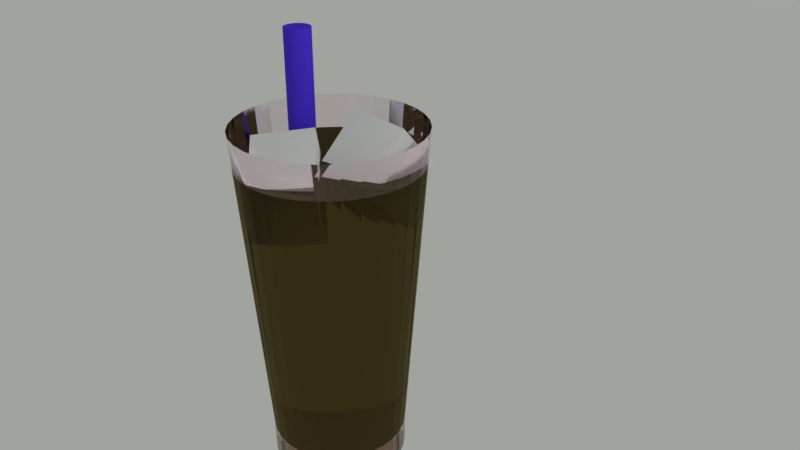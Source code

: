 # Source: fapcold.blend  (saved by Blender 2.79.0; exported with 4.5.12 LTS)
import bpy
from mathutils import Matrix  # noqa: F401  (used for matrix-valued properties, if any)

bpy.ops.wm.read_factory_settings(use_empty=True)
scene = bpy.context.scene
scene.name = 'Scene'

# ---- collections
col_collection_1 = bpy.data.collections.new('Collection 1'); scene.collection.children.link(col_collection_1)

# ---- materials (node trees are filled in below, after node groups)
mat_material_001 = bpy.data.materials.new('Material.001')
mat_material_001.alpha_threshold = 0.0
mat_material_001.diffuse_color = (0.1941, 0.1479, 0.8, 1.0)
mat_material_001.roughness = 0.5
mat_glass = bpy.data.materials.new('glass')
mat_glass.alpha_threshold = 0.0
mat_glass.diffuse_color = (0.772, 0.7596, 0.8, 1.0)
mat_glass.roughness = 0.5
mat_wine = bpy.data.materials.new('wine')
mat_wine.alpha_threshold = 0.0
mat_wine.diffuse_color = (0.8, 0.4977, 0.2147, 1.0)
mat_wine.specular_color = (1.0, 0.581, 0.1989)
mat_wine.roughness = 0.5

# ---- material node trees
mat_material_001.use_nodes = True; mat_material_001.node_tree.nodes.clear()
_N = mat_material_001.node_tree.nodes; _L = mat_material_001.node_tree.links
n0 = _N.new('ShaderNodeOutputMaterial'); n0.name = 'Material Output'; n0.location = (300, 300)
n1 = _N.new('ShaderNodeBsdfDiffuse'); n1.name = 'Diffuse BSDF'; n1.location = (10, 300)
n1.inputs[0].default_value = (0.0821, 0.0414, 0.8, 1.0)
_L.new(n1.outputs[0], n0.inputs[0])
n0.is_active_output = True
mat_glass.use_nodes = True; mat_glass.node_tree.nodes.clear()
_N = mat_glass.node_tree.nodes; _L = mat_glass.node_tree.links
n0 = _N.new('ShaderNodeMixShader'); n0.name = 'Mix Shader'; n0.location = (-12, 305)
n1 = _N.new('ShaderNodeBsdfAnisotropic'); n1.name = 'Glossy BSDF'; n1.location = (-415, 116)
n1.distribution = 'GGX'
n1.inputs[0].default_value = (0.8, 0.7571, 0.7385, 1.0)
n1.inputs[1].default_value = 0.1414
n2 = _N.new('ShaderNodeLayerWeight'); n2.name = 'Layer Weight'; n2.location = (-423, 367)
n2.inputs[0].default_value = 0.15
n3 = _N.new('ShaderNodeOutputMaterial'); n3.name = 'Material Output'; n3.location = (492, 306)
n4 = _N.new('ShaderNodeMixShader'); n4.name = 'Mix Shader.001'; n4.location = (229, 302)
n4.inputs[0].default_value = 1.0
n5 = _N.new('ShaderNodeBsdfGlass'); n5.name = 'Glass BSDF'; n5.location = (49, 145)
n5.distribution = 'BECKMANN'
n5.inputs[0].default_value = (1.0, 0.8918, 0.9388, 1.0)
n5.inputs[1].default_value = 0.1
n5.inputs[2].default_value = 1.45
n6 = _N.new('ShaderNodeBsdfDiffuse'); n6.name = 'Diffuse BSDF'; n6.location = (-417, 242)
n6.inputs[0].default_value = (0.4017, 0.4116, 0.4116, 1.0)
_L.new(n6.outputs[0], n0.inputs[1])
_L.new(n0.outputs[0], n4.inputs[1])
_L.new(n2.outputs[1], n0.inputs[0])
_L.new(n1.outputs[0], n0.inputs[2])
_L.new(n4.outputs[0], n3.inputs[0])
_L.new(n5.outputs[0], n4.inputs[2])
n3.is_active_output = True
mat_wine.use_nodes = True; mat_wine.node_tree.nodes.clear()
_N = mat_wine.node_tree.nodes; _L = mat_wine.node_tree.links
n0 = _N.new('ShaderNodeMixShader'); n0.name = 'Mix Shader'; n0.location = (-12, 305)
n1 = _N.new('ShaderNodeBsdfDiffuse'); n1.name = 'Diffuse BSDF'; n1.location = (-417, 242)
n1.inputs[0].default_value = (0.162, 0.06848, 0.02315, 1.0)
n2 = _N.new('ShaderNodeBsdfAnisotropic'); n2.name = 'Glossy BSDF'; n2.location = (-415, 116)
n2.distribution = 'GGX'
n2.inputs[1].default_value = 0.1414
n3 = _N.new('ShaderNodeLayerWeight'); n3.name = 'Layer Weight'; n3.location = (-423, 367)
n3.inputs[0].default_value = 0.15
n4 = _N.new('ShaderNodeOutputMaterial'); n4.name = 'Material Output'; n4.location = (492, 306)
n5 = _N.new('ShaderNodeMixShader'); n5.name = 'Mix Shader.001'; n5.location = (229, 302)
n5.inputs[0].default_value = 1.0
n6 = _N.new('ShaderNodeBsdfGlass'); n6.name = 'Glass BSDF'; n6.location = (49, 145)
n6.distribution = 'BECKMANN'
n6.inputs[0].default_value = (0.2932, 0.2505, 0.1353, 1.0)
n6.inputs[1].default_value = 0.1
n6.inputs[2].default_value = 1.45
_L.new(n1.outputs[0], n0.inputs[1])
_L.new(n0.outputs[0], n5.inputs[1])
_L.new(n3.outputs[1], n0.inputs[0])
_L.new(n2.outputs[0], n0.inputs[2])
_L.new(n5.outputs[0], n4.inputs[0])
_L.new(n6.outputs[0], n5.inputs[2])
n4.is_active_output = True

# ---- world
world_world = bpy.data.worlds.new('World'); scene.world = world_world
world_world.use_nodes = True; world_world.node_tree.nodes.clear()
_N = world_world.node_tree.nodes; _L = world_world.node_tree.links
n0 = _N.new('ShaderNodeOutputWorld'); n0.name = 'World Output'; n0.location = (300, 300)
n1 = _N.new('ShaderNodeBackground'); n1.name = 'Background'; n1.location = (10, 300)
n1.inputs[0].default_value = (0.3512, 0.3672, 0.3422, 1.0)
_L.new(n1.outputs[0], n0.inputs[0])
n0.is_active_output = True
world_world.color = (0.05088, 0.05088, 0.05088)
world_world.use_sun_shadow = False
world_world.sun_shadow_jitter_overblur = 0.0
world_world.cycles.sampling_method = 'MANUAL'

# ---- cameras
cam_camera = bpy.data.cameras.new('Camera')
cam_camera.clip_end = 100.0
cam_camera.lens = 35.0
cam_camera.sensor_width = 32.0
cam_camera.sensor_height = 18.0
cam_camera.ortho_scale = 7.314
cam_camera.dof.focus_distance = 0.0

# ---- lights
light_lamp = bpy.data.lights.new('Lamp', 'POINT')
light_lamp.transmission_factor = 0.0
light_lamp.cutoff_distance = 30.0
light_lamp.energy = 100.0
light_lamp.shadow_buffer_clip_start = 1.001
light_lamp.shadow_soft_size = 0.1
light_lamp.shadow_maximum_resolution = 0.006
light_lamp.use_absolute_resolution = True

# ---- meshes
me_cylinder = bpy.data.meshes.new('Cylinder')
me_cylinder.from_pydata([(-0.9898, 0.3821, -1.866), (-0.9898, 0.3821, -1.369), (-0.9413, 0.3773, -1.866), (-0.9413, 0.3773, -1.369), (-0.8947, 0.3632, -1.866), (-0.8947, 0.3632, -1.369), (-0.8518, 0.3402, -1.866), (-0.8518, 0.3402, -1.369), (-0.8142, 0.3093, -1.866), (-0.8142, 0.3093, -1.369), (-0.7833, 0.2717, -1.866), (-0.7833, 0.2717, -1.369), (-0.7603, 0.2287, -1.866), (-0.7603, 0.2287, -1.369), (-0.7462, 0.1822, -1.866), (-0.7462, 0.1822, -1.369), (-0.7414, 0.1337, -1.866), (-0.7414, 0.1337, -1.369), (-0.7462, 0.08525, -1.866), (-0.7462, 0.08525, -1.369), (-0.7603, 0.03866, -1.866), (-0.7603, 0.03866, -1.369), (-0.7833, -0.004284, -1.866), (-0.7833, -0.004284, -1.369), (-0.8142, -0.04192, -1.866), (-0.8142, -0.04192, -1.369), (-0.8518, -0.07281, -1.866), (-0.8518, -0.07281, -1.369), (-0.8947, -0.09576, -1.866), (-0.8947, -0.09576, -1.369), (-0.9413, -0.1099, -1.866), (-0.9413, -0.1099, -1.369), (-0.9898, -0.1147, -1.866), (-0.9898, -0.1147, -1.369), (-1.038, -0.1099, -1.866), (-1.038, -0.1099, -1.369), (-1.085, -0.09576, -1.866), (-1.085, -0.09576, -1.369), (-1.128, -0.07281, -1.866), (-1.128, -0.07281, -1.369), (-1.165, -0.04192, -1.866), (-1.165, -0.04192, -1.369), (-1.196, -0.004284, -1.866), (-1.196, -0.004284, -1.369), (-1.219, 0.03866, -1.866), (-1.219, 0.03866, -1.369), (-1.233, 0.08525, -1.866), (-1.233, 0.08525, -1.369), (-1.238, 0.1337, -1.866), (-1.238, 0.1337, -1.369), (-1.233, 0.1822, -1.866), (-1.233, 0.1822, -1.369), (-1.219, 0.2287, -1.866), (-1.219, 0.2287, -1.369), (-1.196, 0.2717, -1.866), (-1.196, 0.2717, -1.369), (-1.165, 0.3093, -1.866), (-1.165, 0.3093, -1.369), (-1.128, 0.3402, -1.866), (-1.128, 0.3402, -1.369), (-1.085, 0.3632, -1.866), (-1.085, 0.3632, -1.369), (-1.038, 0.3773, -1.866), (-1.038, 0.3773, -1.369), (-0.9898, 0.3821, 0.4891), (-0.9413, 0.3773, 0.4891), (-0.8947, 0.3632, 0.4891), (-0.8518, 0.3402, 0.4891), (-0.8142, 0.3093, 0.4891), (-0.7833, 0.2717, 0.4891), (-0.7603, 0.2287, 0.4891), (-0.7462, 0.1822, 0.4891), (-0.7414, 0.1337, 0.4891), (-0.7462, 0.08525, 0.4891), (-0.7603, 0.03866, 0.4891), (-0.7833, -0.004284, 0.4891), (-0.8142, -0.04192, 0.4891), (-0.8518, -0.07281, 0.4891), (-0.8947, -0.09576, 0.4891), (-0.9413, -0.1099, 0.4891), (-0.9898, -0.1147, 0.4891), (-1.038, -0.1099, 0.4891), (-1.085, -0.09576, 0.4891), (-1.128, -0.07281, 0.4891), (-1.165, -0.04192, 0.4891), (-1.196, -0.004284, 0.4891), (-1.219, 0.03866, 0.4891), (-1.233, 0.08525, 0.4891), (-1.238, 0.1337, 0.4891), (-1.233, 0.1822, 0.4891), (-1.219, 0.2287, 0.4891), (-1.196, 0.2717, 0.4891), (-1.165, 0.3093, 0.4891), (-1.128, 0.3402, 0.4891), (-1.085, 0.3632, 0.4891), (-1.038, 0.3773, 0.4891)], [], [(0, 1, 3, 2), (2, 3, 5, 4), (4, 5, 7, 6), (6, 7, 9, 8), (8, 9, 11, 10), (10, 11, 13, 12), (12, 13, 15, 14), (14, 15, 17, 16), (16, 17, 19, 18), (18, 19, 21, 20), (20, 21, 23, 22), (22, 23, 25, 24), (24, 25, 27, 26), (26, 27, 29, 28), (28, 29, 31, 30), (30, 31, 33, 32), (32, 33, 35, 34), (34, 35, 37, 36), (36, 37, 39, 38), (38, 39, 41, 40), (40, 41, 43, 42), (42, 43, 45, 44), (44, 45, 47, 46), (46, 47, 49, 48), (48, 49, 51, 50), (50, 51, 53, 52), (52, 53, 55, 54), (54, 55, 57, 56), (56, 57, 59, 58), (58, 59, 61, 60), (41, 39, 83, 84), (60, 61, 63, 62), (62, 63, 1, 0), (0, 2, 4, 6, 8, 10, 12, 14, 16, 18, 20, 22, 24, 26, 28, 30, 32, 34, 36, 38, 40, 42, 44, 46, 48, 50, 52, 54, 56, 58, 60, 62), (65, 64, 95, 94, 93, 92, 91, 90, 89, 88, 87, 86, 85, 84, 83, 82, 81, 80, 79, 78, 77, 76, 75, 74, 73, 72, 71, 70, 69, 68, 67, 66), (59, 57, 92, 93), (15, 13, 70, 71), (33, 31, 79, 80), (51, 49, 88, 89), (7, 5, 66, 67), (25, 23, 75, 76), (43, 41, 84, 85), (61, 59, 93, 94), (17, 15, 71, 72), (35, 33, 80, 81), (53, 51, 89, 90), (9, 7, 67, 68), (27, 25, 76, 77), (45, 43, 85, 86), (63, 61, 94, 95), (19, 17, 72, 73), (37, 35, 81, 82), (55, 53, 90, 91), (11, 9, 68, 69), (29, 27, 77, 78), (47, 45, 86, 87), (3, 1, 64, 65), (1, 63, 95, 64), (21, 19, 73, 74), (39, 37, 82, 83), (57, 55, 91, 92), (13, 11, 69, 70), (31, 29, 78, 79), (49, 47, 87, 88), (5, 3, 65, 66), (23, 21, 74, 75)])
me_cylinder.materials.append(mat_material_001)
me_cylinder.use_remesh_preserve_volume = False
me_cylinder.use_remesh_preserve_attributes = False
me_cylinder.use_mirror_vertex_groups = False
me_cylinder.update()
me_cube_002 = bpy.data.meshes.new('Cube.002')
me_cube_002.from_pydata([(-1.0, -1.0, -1.0), (-1.0, -1.0, 1.0), (-1.0, 1.0, -1.0), (-1.0, 1.0, 1.0), (1.0, -1.0, -1.0), (1.0, -1.0, 1.0), (1.0, 1.0, -1.0), (1.0, 1.0, 1.0)], [], [(0, 1, 3, 2), (2, 3, 7, 6), (6, 7, 5, 4), (4, 5, 1, 0), (2, 6, 4, 0), (7, 3, 1, 5)])
me_cube_002.use_remesh_preserve_volume = False
me_cube_002.use_remesh_preserve_attributes = False
me_cube_002.use_mirror_vertex_groups = False
me_cube_002.update()
me_cube_001 = bpy.data.meshes.new('Cube.001')
me_cube_001.from_pydata([(-1.0, -1.0, -1.0), (-1.0, -1.0, 1.0), (-1.0, 1.0, -1.0), (-1.0, 1.0, 1.0), (1.0, -1.0, -1.0), (1.0, -1.0, 1.0), (1.0, 1.0, -1.0), (1.0, 1.0, 1.0)], [], [(0, 1, 3, 2), (2, 3, 7, 6), (6, 7, 5, 4), (4, 5, 1, 0), (2, 6, 4, 0), (7, 3, 1, 5)])
me_cube_001.use_remesh_preserve_volume = False
me_cube_001.use_remesh_preserve_attributes = False
me_cube_001.use_mirror_vertex_groups = False
me_cube_001.update()
me_circle = bpy.data.meshes.new('Circle')
me_circle.from_pydata([(0.0, 0.0, 0.0), (0.0, 1.0, 0.0), (-0.1951, 0.9808, 0.0), (-0.3827, 0.9239, 0.0), (-0.5556, 0.8315, 0.0), (-0.7071, 0.7071, 0.0), (-0.8315, 0.5556, 0.0), (-0.9239, 0.3827, 0.0), (-0.9808, 0.1951, 0.0), (-1.0, 7.55e-08, 0.0), (-0.9808, -0.1951, 0.0), (-0.9239, -0.3827, 0.0), (-0.8315, -0.5556, 0.0), (-0.7071, -0.7071, 0.0), (-0.5556, -0.8315, 0.0), (-0.3827, -0.9239, 0.0), (-0.1951, -0.9808, 0.0), (3.258e-07, -1.0, 0.0), (0.1951, -0.9808, 0.0), (0.3827, -0.9239, 0.0), (0.5556, -0.8315, 0.0), (0.7071, -0.7071, 0.0), (0.8315, -0.5556, 0.0), (0.9239, -0.3827, 0.0), (0.9808, -0.1951, 0.0), (1.0, 9.656e-07, 0.0), (0.9808, 0.1951, 0.0), (0.9239, 0.3827, 0.0), (0.8315, 0.5556, 0.0), (0.7071, 0.7071, 0.0), (0.5556, 0.8315, 0.0), (0.3827, 0.9239, 0.0), (0.1951, 0.9808, 0.0), (0.0, 0.0, 0.4214), (0.0, 1.0, 0.4214), (-0.1951, 0.9808, 0.4214), (-0.3827, 0.9239, 0.4214), (-0.5556, 0.8315, 0.4214), (-0.7071, 0.7071, 0.4214), (-0.8315, 0.5556, 0.4214), (-0.9239, 0.3827, 0.4214), (-0.9808, 0.1951, 0.4214), (-1.0, 7.55e-08, 0.4214), (-0.9808, -0.1951, 0.4214), (-0.9239, -0.3827, 0.4214), (-0.8315, -0.5556, 0.4214), (-0.7071, -0.7071, 0.4214), (-0.5556, -0.8315, 0.4214), (-0.3827, -0.9239, 0.4214), (-0.1951, -0.9808, 0.4214), (3.258e-07, -1.0, 0.4214), (0.1951, -0.9808, 0.4214), (0.3827, -0.9239, 0.4214), (0.5556, -0.8315, 0.4214), (0.7071, -0.7071, 0.4214), (0.8315, -0.5556, 0.4214), (0.9239, -0.3827, 0.4214), (0.9808, -0.1951, 0.4214), (1.0, 9.656e-07, 0.4214), (0.9808, 0.1951, 0.4214), (0.9239, 0.3827, 0.4214), (0.8315, 0.5556, 0.4214), (0.7071, 0.7071, 0.4214), (0.5556, 0.8315, 0.4214), (0.3827, 0.9239, 0.4214), (0.1951, 0.9808, 0.4214), (4.044e-08, 1.341, 5.128), (-0.2615, 1.315, 5.128), (-0.513, 1.238, 5.128), (-0.7448, 1.115, 5.128), (-0.9479, 0.9479, 5.128), (-1.115, 0.7448, 5.128), (-1.238, 0.513, 5.128), (-1.315, 0.2615, 5.128), (-1.341, 4.16e-09, 5.128), (-1.315, -0.2615, 5.128), (-1.238, -0.513, 5.128), (-1.115, -0.7448, 5.128), (-0.9479, -0.9479, 5.128), (-0.7448, -1.115, 5.128), (-0.513, -1.238, 5.128), (-0.2615, -1.315, 5.128), (4.772e-07, -1.341, 5.128), (0.2615, -1.315, 5.128), (0.513, -1.238, 5.128), (0.7448, -1.115, 5.128), (0.9479, -0.9479, 5.128), (1.115, -0.7448, 5.128), (1.238, -0.513, 5.128), (1.315, -0.2615, 5.128), (1.341, 1.197e-06, 5.128), (1.315, 0.2615, 5.128), (1.238, 0.513, 5.128), (1.115, 0.7448, 5.128), (0.9479, 0.9479, 5.128), (0.7448, 1.115, 5.128), (0.513, 1.238, 5.128), (0.2615, 1.315, 5.128), (0.2103, 1.057, 1.496), (0.2213, 1.113, 2.28), (0.2324, 1.168, 3.065), (0.2435, 1.224, 3.849), (0.2545, 1.28, 4.634), (0.4993, 1.205, 4.634), (0.4776, 1.153, 3.849), (0.4559, 1.101, 3.065), (0.4342, 1.048, 2.28), (0.4124, 0.9957, 1.496), (-0.8961, -0.5988, 1.496), (-0.9433, -0.6303, 2.28), (-0.9905, -0.6618, 3.065), (-1.038, -0.6934, 3.849), (-1.085, -0.7249, 4.634), (-1.205, -0.4993, 4.634), (-1.153, -0.4776, 3.849), (-1.101, -0.4559, 3.065), (-1.048, -0.4342, 2.28), (-0.9957, -0.4124, 1.496), (0.4124, -0.9957, 1.496), (0.4342, -1.048, 2.28), (0.4559, -1.101, 3.065), (0.4776, -1.153, 3.849), (0.4993, -1.205, 4.634), (0.2545, -1.28, 4.634), (0.2435, -1.224, 3.849), (0.2324, -1.168, 3.065), (0.2213, -1.113, 2.28), (0.2103, -1.057, 1.496), (1.057, 0.2103, 1.496), (1.113, 0.2213, 2.28), (1.168, 0.2324, 3.065), (1.224, 0.2435, 3.849), (1.28, 0.2545, 4.634), (1.305, 1.173e-06, 4.634), (1.248, 1.134e-06, 3.849), (1.191, 1.096e-06, 3.065), (1.134, 1.057e-06, 2.28), (1.078, 1.019e-06, 1.496), (-0.8961, 0.5988, 1.496), (-0.9433, 0.6303, 2.28), (-0.9905, 0.6618, 3.065), (-1.038, 0.6934, 3.849), (-1.085, 0.7249, 4.634), (-0.9226, 0.9226, 4.634), (-0.8825, 0.8825, 3.849), (-0.8423, 0.8423, 3.065), (-0.8022, 0.8022, 2.28), (-0.7621, 0.7621, 1.496), (9.231e-09, 1.078, 1.496), (1.597e-08, 1.134, 2.28), (2.271e-08, 1.191, 3.065), (2.945e-08, 1.248, 3.849), (3.619e-08, 1.305, 4.634), (-0.7621, -0.7621, 1.496), (-0.8022, -0.8022, 2.28), (-0.8423, -0.8423, 3.065), (-0.8825, -0.8825, 3.849), (-0.9226, -0.9226, 4.634), (0.5988, -0.8961, 1.496), (0.6303, -0.9433, 2.28), (0.6618, -0.9905, 3.065), (0.6934, -1.038, 3.849), (0.7249, -1.085, 4.634), (0.9957, 0.4124, 1.496), (1.048, 0.4342, 2.28), (1.101, 0.4559, 3.065), (1.153, 0.4776, 3.849), (1.205, 0.4993, 4.634), (-0.9957, 0.4124, 1.496), (-1.048, 0.4342, 2.28), (-1.101, 0.4559, 3.065), (-1.153, 0.4776, 3.849), (-1.205, 0.4993, 4.634), (-0.5988, -0.8961, 1.496), (-0.6303, -0.9433, 2.28), (-0.6618, -0.9905, 3.065), (-0.6934, -1.038, 3.849), (-0.7249, -1.085, 4.634), (0.7621, -0.7621, 1.496), (0.8022, -0.8022, 2.28), (0.8423, -0.8423, 3.065), (0.8825, -0.8825, 3.849), (0.9226, -0.9226, 4.634), (0.8961, 0.5988, 1.496), (0.9433, 0.6303, 2.28), (0.9905, 0.6618, 3.065), (1.038, 0.6934, 3.849), (1.085, 0.7249, 4.634), (-1.057, 0.2103, 1.496), (-1.113, 0.2213, 2.28), (-1.168, 0.2324, 3.065), (-1.224, 0.2435, 3.849), (-1.28, 0.2545, 4.634), (-0.2103, 1.057, 1.496), (-0.2213, 1.113, 2.28), (-0.2324, 1.168, 3.065), (-0.2435, 1.224, 3.849), (-0.2545, 1.28, 4.634), (-0.4124, -0.9957, 1.496), (-0.4342, -1.048, 2.28), (-0.4559, -1.101, 3.065), (-0.4776, -1.153, 3.849), (-0.4993, -1.205, 4.634), (0.8961, -0.5988, 1.496), (0.9433, -0.6303, 2.28), (0.9905, -0.6618, 3.065), (1.038, -0.6934, 3.849), (1.085, -0.7249, 4.634), (0.7621, 0.7621, 1.496), (0.8022, 0.8022, 2.28), (0.8423, 0.8423, 3.065), (0.8825, 0.8825, 3.849), (0.9226, 0.9226, 4.634), (-1.078, 5.921e-08, 1.496), (-1.134, 4.732e-08, 2.28), (-1.191, 3.543e-08, 3.065), (-1.248, 2.354e-08, 3.849), (-1.305, 1.165e-08, 4.634), (-0.2103, -1.057, 1.496), (-0.2213, -1.113, 2.28), (-0.2324, -1.168, 3.065), (-0.2435, -1.224, 3.849), (-0.2545, -1.28, 4.634), (0.9957, -0.4124, 1.496), (1.048, -0.4342, 2.28), (1.101, -0.4559, 3.065), (1.153, -0.4776, 3.849), (1.205, -0.4993, 4.634), (-0.4124, 0.9957, 1.496), (-0.4342, 1.048, 2.28), (-0.4559, 1.101, 3.065), (-0.4776, 1.153, 3.849), (-0.4993, 1.205, 4.634), (0.5988, 0.8961, 1.496), (0.6303, 0.9433, 2.28), (0.6618, 0.9905, 3.065), (0.6934, 1.038, 3.849), (0.7249, 1.085, 4.634), (-1.057, -0.2103, 1.496), (-1.113, -0.2213, 2.28), (-1.168, -0.2324, 3.065), (-1.224, -0.2435, 3.849), (-1.28, -0.2545, 4.634), (3.604e-07, -1.078, 1.496), (3.856e-07, -1.134, 2.28), (4.109e-07, -1.191, 3.065), (4.361e-07, -1.248, 3.849), (4.613e-07, -1.305, 4.634), (1.057, -0.2103, 1.496), (1.113, -0.2213, 2.28), (1.168, -0.2324, 3.065), (1.224, -0.2435, 3.849), (1.28, -0.2545, 4.634), (-0.5988, 0.8961, 1.496), (-0.6303, 0.9433, 2.28), (-0.6618, 0.9905, 3.065), (-0.6934, 1.038, 3.849), (-0.7249, 1.085, 4.634), (0.2418, 1.216, 4.634), (0.4743, 1.145, 4.634), (-1.031, -0.6886, 4.634), (-1.145, -0.4743, 4.634), (0.4743, -1.145, 4.634), (0.2418, -1.216, 4.634), (1.216, 0.2418, 4.634), (1.24, 1.129e-06, 4.634), (-1.031, 0.6886, 4.634), (-0.8765, 0.8765, 4.634), (3.037e-08, 1.24, 4.634), (-0.8765, -0.8765, 4.634), (0.6886, -1.031, 4.634), (1.145, 0.4743, 4.634), (-1.145, 0.4743, 4.634), (-0.6886, -1.031, 4.634), (0.8765, -0.8765, 4.634), (1.031, 0.6886, 4.634), (-1.216, 0.2418, 4.634), (-0.2418, 1.216, 4.634), (-0.4743, -1.145, 4.634), (1.031, -0.6886, 4.634), (0.8765, 0.8765, 4.634), (-1.24, 2.579e-08, 4.634), (-0.2418, -1.216, 4.634), (1.145, -0.4743, 4.634), (-0.4743, 1.145, 4.634), (0.6886, 1.031, 4.634), (-1.216, -0.2418, 4.634), (4.343e-07, -1.24, 4.634), (1.216, -0.2418, 4.634), (-0.6886, 1.031, 4.634), (0.2558, 1.286, 4.723), (-1.09, -0.7285, 4.723), (0.5018, -1.211, 4.723), (1.286, 0.2558, 4.723), (-1.09, 0.7285, 4.723), (3.696e-08, 1.311, 4.723), (-0.9272, -0.9272, 4.723), (0.7285, -1.09, 4.723), (1.211, 0.5018, 4.723), (-1.211, 0.5018, 4.723), (-0.7285, -1.09, 4.723), (0.9272, -0.9272, 4.723), (1.09, 0.7285, 4.723), (-1.286, 0.2558, 4.723), (-0.2558, 1.286, 4.723), (-0.5018, -1.211, 4.723), (1.09, -0.7285, 4.723), (0.9272, 0.9272, 4.723), (-1.311, 1.029e-08, 4.723), (-0.2558, -1.286, 4.723), (1.211, -0.5018, 4.723), (-0.5018, 1.211, 4.723), (0.7285, 1.09, 4.723), (-1.286, -0.2558, 4.723), (4.642e-07, -1.311, 4.723), (1.286, -0.2558, 4.723), (-0.7285, 1.09, 4.723), (0.5018, 1.211, 4.723), (-1.211, -0.5018, 4.723), (0.2558, -1.286, 4.723), (1.311, 1.177e-06, 4.723), (-0.9272, 0.9272, 4.723)], [], [(0, 2, 1), (0, 3, 2), (0, 4, 3), (0, 5, 4), (0, 6, 5), (0, 7, 6), (0, 8, 7), (0, 9, 8), (0, 10, 9), (0, 11, 10), (0, 12, 11), (0, 13, 12), (0, 14, 13), (0, 15, 14), (0, 16, 15), (0, 17, 16), (0, 18, 17), (0, 19, 18), (0, 20, 19), (0, 21, 20), (0, 22, 21), (0, 23, 22), (0, 24, 23), (0, 25, 24), (0, 26, 25), (0, 27, 26), (0, 28, 27), (0, 29, 28), (0, 30, 29), (0, 31, 30), (0, 32, 31), (0, 1, 32), (33, 34, 35), (33, 35, 36), (33, 36, 37), (33, 37, 38), (33, 38, 39), (33, 39, 40), (33, 40, 41), (33, 41, 42), (33, 42, 43), (33, 43, 44), (33, 44, 45), (33, 45, 46), (33, 46, 47), (33, 47, 48), (33, 48, 49), (33, 49, 50), (33, 50, 51), (33, 51, 52), (33, 52, 53), (33, 53, 54), (33, 54, 55), (33, 55, 56), (33, 56, 57), (33, 57, 58), (33, 58, 59), (33, 59, 60), (33, 60, 61), (33, 61, 62), (33, 62, 63), (33, 63, 64), (33, 64, 65), (33, 65, 34), (23, 24, 57, 56), (3, 4, 37, 36), (30, 31, 64, 63), (10, 11, 44, 43), (17, 18, 51, 50), (24, 25, 58, 57), (4, 5, 38, 37), (31, 32, 65, 64), (11, 12, 45, 44), (18, 19, 52, 51), (25, 26, 59, 58), (5, 6, 39, 38), (32, 1, 34, 65), (12, 13, 46, 45), (19, 20, 53, 52), (26, 27, 60, 59), (6, 7, 40, 39), (13, 14, 47, 46), (20, 21, 54, 53), (27, 28, 61, 60), (7, 8, 41, 40), (1, 2, 35, 34), (14, 15, 48, 47), (21, 22, 55, 54), (28, 29, 62, 61), (8, 9, 42, 41), (15, 16, 49, 48), (22, 23, 56, 55), (2, 3, 36, 35), (29, 30, 63, 62), (9, 10, 43, 42), (16, 17, 50, 49), (317, 290, 97, 96), (318, 291, 77, 76), (319, 292, 84, 83), (320, 293, 91, 90), (321, 294, 71, 70), (290, 295, 66, 97), (291, 296, 78, 77), (292, 297, 85, 84), (293, 298, 92, 91), (294, 299, 72, 71), (296, 300, 79, 78), (297, 301, 86, 85), (298, 302, 93, 92), (299, 303, 73, 72), (295, 304, 67, 66), (300, 305, 80, 79), (301, 306, 87, 86), (302, 307, 94, 93), (303, 308, 74, 73), (305, 309, 81, 80), (306, 310, 88, 87), (304, 311, 68, 67), (307, 312, 95, 94), (308, 313, 75, 74), (309, 314, 82, 81), (310, 315, 89, 88), (311, 316, 69, 68), (312, 317, 96, 95), (313, 318, 76, 75), (314, 319, 83, 82), (315, 320, 90, 89), (316, 321, 70, 69), (37, 38, 147, 253), (253, 147, 146, 254), (254, 146, 145, 255), (255, 145, 144, 256), (256, 144, 143, 257), (57, 58, 137, 248), (248, 137, 136, 249), (249, 136, 135, 250), (250, 135, 134, 251), (251, 134, 133, 252), (50, 51, 127, 243), (243, 127, 126, 244), (244, 126, 125, 245), (245, 125, 124, 246), (246, 124, 123, 247), (43, 44, 117, 238), (238, 117, 116, 239), (239, 116, 115, 240), (240, 115, 114, 241), (241, 114, 113, 242), (63, 64, 107, 233), (233, 107, 106, 234), (234, 106, 105, 235), (235, 105, 104, 236), (236, 104, 103, 237), (36, 37, 253, 228), (228, 253, 254, 229), (229, 254, 255, 230), (230, 255, 256, 231), (231, 256, 257, 232), (56, 57, 248, 223), (223, 248, 249, 224), (224, 249, 250, 225), (225, 250, 251, 226), (226, 251, 252, 227), (49, 50, 243, 218), (218, 243, 244, 219), (219, 244, 245, 220), (220, 245, 246, 221), (221, 246, 247, 222), (42, 43, 238, 213), (213, 238, 239, 214), (214, 239, 240, 215), (215, 240, 241, 216), (216, 241, 242, 217), (62, 63, 233, 208), (208, 233, 234, 209), (209, 234, 235, 210), (210, 235, 236, 211), (211, 236, 237, 212), (35, 36, 228, 193), (193, 228, 229, 194), (194, 229, 230, 195), (195, 230, 231, 196), (196, 231, 232, 197), (55, 56, 223, 203), (203, 223, 224, 204), (204, 224, 225, 205), (205, 225, 226, 206), (206, 226, 227, 207), (48, 49, 218, 198), (198, 218, 219, 199), (199, 219, 220, 200), (200, 220, 221, 201), (201, 221, 222, 202), (41, 42, 213, 188), (188, 213, 214, 189), (189, 214, 215, 190), (190, 215, 216, 191), (191, 216, 217, 192), (61, 62, 208, 183), (183, 208, 209, 184), (184, 209, 210, 185), (185, 210, 211, 186), (186, 211, 212, 187), (54, 55, 203, 178), (178, 203, 204, 179), (179, 204, 205, 180), (180, 205, 206, 181), (181, 206, 207, 182), (47, 48, 198, 173), (173, 198, 199, 174), (174, 199, 200, 175), (175, 200, 201, 176), (176, 201, 202, 177), (34, 35, 193, 148), (148, 193, 194, 149), (149, 194, 195, 150), (150, 195, 196, 151), (151, 196, 197, 152), (40, 41, 188, 168), (168, 188, 189, 169), (169, 189, 190, 170), (170, 190, 191, 171), (171, 191, 192, 172), (60, 61, 183, 163), (163, 183, 184, 164), (164, 184, 185, 165), (165, 185, 186, 166), (166, 186, 187, 167), (53, 54, 178, 158), (158, 178, 179, 159), (159, 179, 180, 160), (160, 180, 181, 161), (161, 181, 182, 162), (46, 47, 173, 153), (153, 173, 174, 154), (154, 174, 175, 155), (155, 175, 176, 156), (156, 176, 177, 157), (39, 40, 168, 138), (138, 168, 169, 139), (139, 169, 170, 140), (140, 170, 171, 141), (141, 171, 172, 142), (59, 60, 163, 128), (128, 163, 164, 129), (129, 164, 165, 130), (130, 165, 166, 131), (131, 166, 167, 132), (52, 53, 158, 118), (118, 158, 159, 119), (119, 159, 160, 120), (120, 160, 161, 121), (121, 161, 162, 122), (45, 46, 153, 108), (108, 153, 154, 109), (109, 154, 155, 110), (110, 155, 156, 111), (111, 156, 157, 112), (65, 34, 148, 98), (98, 148, 149, 99), (99, 149, 150, 100), (100, 150, 151, 101), (101, 151, 152, 102), (38, 39, 138, 147), (147, 138, 139, 146), (146, 139, 140, 145), (145, 140, 141, 144), (144, 141, 142, 143), (58, 59, 128, 137), (137, 128, 129, 136), (136, 129, 130, 135), (135, 130, 131, 134), (134, 131, 132, 133), (51, 52, 118, 127), (127, 118, 119, 126), (126, 119, 120, 125), (125, 120, 121, 124), (124, 121, 122, 123), (44, 45, 108, 117), (117, 108, 109, 116), (116, 109, 110, 115), (115, 110, 111, 114), (114, 111, 112, 113), (64, 65, 98, 107), (107, 98, 99, 106), (106, 99, 100, 105), (105, 100, 101, 104), (104, 101, 102, 103), (252, 133, 265, 288), (133, 132, 264, 265), (162, 182, 274, 270), (202, 222, 282, 278), (237, 103, 259, 285), (103, 102, 258, 259), (132, 167, 271, 264), (182, 207, 279, 274), (222, 247, 287, 282), (102, 152, 268, 258), (172, 192, 276, 272), (197, 232, 284, 277), (247, 123, 263, 287), (123, 122, 262, 263), (157, 177, 273, 269), (192, 217, 281, 276), (232, 257, 289, 284), (122, 162, 270, 262), (177, 202, 278, 273), (217, 242, 286, 281), (257, 143, 267, 289), (143, 142, 266, 267), (167, 187, 275, 271), (207, 227, 283, 279), (242, 113, 261, 286), (113, 112, 260, 261), (142, 172, 272, 266), (187, 212, 280, 275), (227, 252, 288, 283), (112, 157, 269, 260), (152, 197, 277, 268), (212, 237, 285, 280), (267, 266, 272, 276, 281, 286, 261, 260, 269, 273, 278, 282, 287, 263, 262, 270, 274, 279, 283, 288, 265, 264, 271, 275, 280, 285, 259, 258, 268, 277, 284, 289), (257, 143, 321, 316), (252, 133, 320, 315), (247, 123, 319, 314), (242, 113, 318, 313), (237, 103, 317, 312), (232, 257, 316, 311), (227, 252, 315, 310), (222, 247, 314, 309), (217, 242, 313, 308), (212, 237, 312, 307), (197, 232, 311, 304), (207, 227, 310, 306), (202, 222, 309, 305), (192, 217, 308, 303), (187, 212, 307, 302), (182, 207, 306, 301), (177, 202, 305, 300), (152, 197, 304, 295), (172, 192, 303, 299), (167, 187, 302, 298), (162, 182, 301, 297), (157, 177, 300, 296), (142, 172, 299, 294), (132, 167, 298, 293), (122, 162, 297, 292), (112, 157, 296, 291), (102, 152, 295, 290), (143, 142, 294, 321), (133, 132, 293, 320), (123, 122, 292, 319), (113, 112, 291, 318), (103, 102, 290, 317)])
me_circle.polygons.foreach_set('material_index', [0, 0, 0, 0, 0, 0, 0, 0, 0, 0, 0, 0, 0, 0, 0, 0, 0, 0, 0, 0, 0, 0, 0, 0, 0, 0, 0, 0, 0, 0, 0, 0, 1, 1, 1, 1, 1, 1, 1, 1, 1, 1, 1, 1, 1, 1, 1, 1, 1, 1, 1, 1, 1, 1, 1, 1, 1, 1, 1, 1, 1, 1, 1, 1, 0, 0, 0, 0, 0, 0, 0, 0, 0, 0, 0, 0, 0, 0, 0, 0, 0, 0, 0, 0, 0, 0, 0, 0, 0, 0, 0, 0, 0, 0, 0, 0, 0, 0, 0, 0, 0, 0, 0, 0, 0, 0, 0, 0, 0, 0, 0, 0, 0, 0, 0, 0, 0, 0, 0, 0, 0, 0, 0, 0, 0, 0, 0, 0, 1, 1, 1, 1, 1, 1, 1, 1, 1, 1, 1, 1, 1, 1, 1, 1, 1, 1, 1, 1, 1, 1, 1, 1, 1, 1, 1, 1, 1, 1, 1, 1, 1, 1, 1, 1, 1, 1, 1, 1, 1, 1, 1, 1, 1, 1, 1, 1, 1, 1, 1, 1, 1, 1, 1, 1, 1, 1, 1, 1, 1, 1, 1, 1, 1, 1, 1, 1, 1, 1, 1, 1, 1, 1, 1, 1, 1, 1, 1, 1, 1, 1, 1, 1, 1, 1, 1, 1, 1, 1, 1, 1, 1, 1, 1, 1, 1, 1, 1, 1, 1, 1, 1, 1, 1, 1, 1, 1, 1, 1, 1, 1, 1, 1, 1, 1, 1, 1, 1, 1, 1, 1, 1, 1, 1, 1, 1, 1, 1, 1, 1, 1, 1, 1, 1, 1, 1, 1, 1, 1, 1, 1, 1, 1, 1, 1, 1, 1, 1, 1, 1, 1, 1, 1, 1, 1, 1, 1, 1, 1, 1, 1, 1, 1, 1, 1, 1, 1, 1, 1, 1, 1, 1, 1, 1, 1, 1, 1, 1, 1, 1, 1, 1, 1, 1, 1, 1, 1, 1, 1, 1, 1, 1, 0, 0, 0, 0, 0, 0, 0, 0, 0, 0, 0, 0, 0, 0, 0, 0, 0, 0, 0, 0, 0, 0, 0, 0, 0, 0, 0, 0, 0, 0, 0, 0])
me_circle.materials.append(mat_glass)
me_circle.materials.append(mat_wine)
me_circle.use_remesh_preserve_volume = False
me_circle.use_remesh_preserve_attributes = False
me_circle.use_mirror_vertex_groups = False
me_circle.update()

# ---- objects
ob_cylinder = bpy.data.objects.new('Cylinder', me_cylinder)
ob_cube_002 = bpy.data.objects.new('Cube.002', me_cube_002)
ob_cube_001 = bpy.data.objects.new('Cube.001', me_cube_001)
ob_circle = bpy.data.objects.new('Circle', me_circle)
ob_lamp = bpy.data.objects.new('Lamp', light_lamp)
ob_camera = bpy.data.objects.new('Camera', cam_camera)

# ---- transforms, parenting, visibility, modifiers, constraints
ob_cylinder.location = (-1.682, -0.6242, 4.942)
ob_cylinder.scale = (0.5792, 0.5792, 0.5792)
ob_cylinder.lineart.crease_threshold = 0.0
ob_cube_002.location = (-1.46, -0.2329, 3.885)
ob_cube_002.rotation_euler = (-0.1226, 0.7688, 4.709)
ob_cube_002.scale = (0.3704, 0.3277, 0.3704)
ob_cube_002.lineart.crease_threshold = 0.0
ob_cube_001.location = (-1.868, -1.033, 3.799)
ob_cube_001.rotation_euler = (0.1193, 0.3819, -0.674)
ob_cube_001.scale = (0.3704, 0.3277, 0.3704)
ob_cube_001.lineart.crease_threshold = 0.0
ob_circle.location = (-1.686, -0.64, 0.4972)
ob_circle.scale = (0.7539, 0.7539, 0.7539)
ob_circle.lineart.crease_threshold = 0.0
_vg = ob_circle.vertex_groups.new(name='wine')
ob_lamp.location = (1.387, 0.118, 6.082)
ob_lamp.rotation_euler = (0.6503, 0.05522, 1.866)
ob_lamp.scale = (0.7539, 0.7539, 0.7539)
ob_lamp.lock_rotations_4d = False
ob_lamp.empty_display_type = 'ARROWS'
ob_lamp.color = (0.0, 0.0, 0.0, 0.0)
ob_lamp.lineart.crease_threshold = 0.0
ob_camera.location = (4.715, -5.718, 7.321)
ob_camera.rotation_euler = (1.109, 0.0, 0.8149)
ob_camera.scale = (0.7539, 0.7539, 0.7539)
ob_camera.lock_rotations_4d = False
ob_camera.empty_display_type = 'ARROWS'
ob_camera.color = (0.0, 0.0, 0.0, 0.0)
ob_camera.display_type = 'WIRE'
ob_camera.lineart.crease_threshold = 0.0

# ---- collection membership
col_collection_1.objects.link(ob_cylinder)
col_collection_1.objects.link(ob_cube_002)
col_collection_1.objects.link(ob_cube_001)
col_collection_1.objects.link(ob_circle)
col_collection_1.objects.link(ob_lamp)
col_collection_1.objects.link(ob_camera)

# ---- scene / render settings (as saved in the file)
scene.camera = ob_camera
scene.frame_start = 1; scene.frame_end = 250; scene.frame_set(1)
scene.render.engine = 'CYCLES'
scene.render.resolution_percentage = 50
scene.render.dither_intensity = 0.0
scene.cycles.use_denoising = False
scene.cycles.samples = 128
scene.cycles.sampling_pattern = 'TABULATED_SOBOL'
scene.cycles.use_adaptive_sampling = False
scene.cycles.use_light_tree = False
scene.cycles.blur_glossy = 0.0
scene.cycles.sample_clamp_indirect = 0.0
scene.view_settings.view_transform = 'Standard'
bpy.context.view_layer.update()
